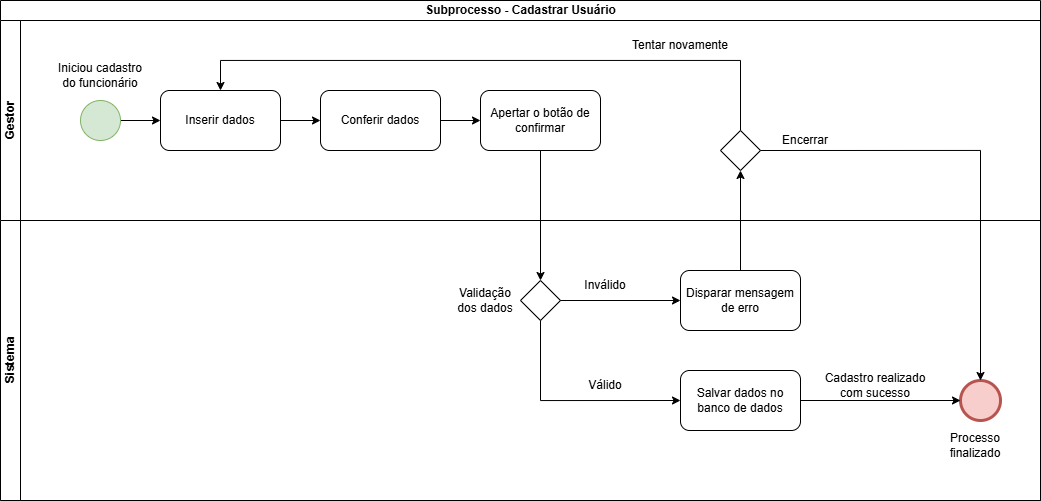

The diagram above was exported from draw.io. Its source (the exported page's mxGraphModel, read from the mxfile embedded in the PNG):
<mxGraphModel dx="1084" dy="591" grid="1" gridSize="10" guides="1" tooltips="1" connect="1" arrows="1" fold="1" page="1" pageScale="1" pageWidth="850" pageHeight="1100" math="0" shadow="0">
  <root>
    <mxCell id="mdbADIK2RFCdciiNjv1P-0" />
    <mxCell id="mdbADIK2RFCdciiNjv1P-1" parent="mdbADIK2RFCdciiNjv1P-0" />
    <mxCell id="mdbADIK2RFCdciiNjv1P-2" parent="mdbADIK2RFCdciiNjv1P-1" style="swimlane;childLayout=stackLayout;resizeParent=1;resizeParentMax=0;horizontal=1;startSize=20;horizontalStack=0;html=1;movable=1;resizable=1;rotatable=1;deletable=1;editable=1;locked=0;connectable=1;" value="Subprocesso - Cadastrar Usuário" vertex="1">
      <mxGeometry height="500" width="1040" x="80" y="60" as="geometry" />
    </mxCell>
    <mxCell id="mdbADIK2RFCdciiNjv1P-3" parent="mdbADIK2RFCdciiNjv1P-2" style="swimlane;startSize=20;horizontal=0;html=1;" value="Gestor" vertex="1">
      <mxGeometry height="200" width="1040" y="20" as="geometry" />
    </mxCell>
    <mxCell id="mdbADIK2RFCdciiNjv1P-4" edge="1" parent="mdbADIK2RFCdciiNjv1P-3" source="buQ2aXRQMHNe78aQLCFt-0" style="edgeStyle=orthogonalEdgeStyle;rounded=0;orthogonalLoop=1;jettySize=auto;html=1;exitX=1;exitY=0.5;exitDx=0;exitDy=0;entryX=0;entryY=0.5;entryDx=0;entryDy=0;" target="mdbADIK2RFCdciiNjv1P-8" value="">
      <mxGeometry relative="1" as="geometry">
        <mxPoint x="120" y="100" as="sourcePoint" />
      </mxGeometry>
    </mxCell>
    <mxCell id="mdbADIK2RFCdciiNjv1P-6" parent="mdbADIK2RFCdciiNjv1P-3" style="text;html=1;whiteSpace=wrap;strokeColor=none;fillColor=none;align=center;verticalAlign=middle;rounded=0;" value="Iniciou cadastro do funcionário" vertex="1">
      <mxGeometry height="30" width="90" x="55" y="40" as="geometry" />
    </mxCell>
    <mxCell id="mdbADIK2RFCdciiNjv1P-7" edge="1" parent="mdbADIK2RFCdciiNjv1P-3" source="mdbADIK2RFCdciiNjv1P-8" style="edgeStyle=orthogonalEdgeStyle;rounded=0;orthogonalLoop=1;jettySize=auto;html=1;exitX=1;exitY=0.5;exitDx=0;exitDy=0;entryX=0;entryY=0.5;entryDx=0;entryDy=0;" target="mdbADIK2RFCdciiNjv1P-11">
      <mxGeometry relative="1" as="geometry" />
    </mxCell>
    <mxCell id="mdbADIK2RFCdciiNjv1P-8" parent="mdbADIK2RFCdciiNjv1P-3" style="rounded=1;whiteSpace=wrap;html=1;" value="Inserir dados" vertex="1">
      <mxGeometry height="60" width="120" x="160" y="70" as="geometry" />
    </mxCell>
    <mxCell id="mdbADIK2RFCdciiNjv1P-9" edge="1" parent="mdbADIK2RFCdciiNjv1P-3" source="mdbADIK2RFCdciiNjv1P-14" style="edgeStyle=orthogonalEdgeStyle;rounded=0;orthogonalLoop=1;jettySize=auto;html=1;exitX=0.5;exitY=0;exitDx=0;exitDy=0;entryX=0.5;entryY=0;entryDx=0;entryDy=0;exitPerimeter=0;" target="mdbADIK2RFCdciiNjv1P-8">
      <mxGeometry relative="1" as="geometry">
        <Array as="points">
          <mxPoint x="740" y="40" />
          <mxPoint x="220" y="40" />
        </Array>
      </mxGeometry>
    </mxCell>
    <mxCell id="mdbADIK2RFCdciiNjv1P-10" edge="1" parent="mdbADIK2RFCdciiNjv1P-3" source="mdbADIK2RFCdciiNjv1P-11" style="edgeStyle=orthogonalEdgeStyle;rounded=0;orthogonalLoop=1;jettySize=auto;html=1;exitX=1;exitY=0.5;exitDx=0;exitDy=0;entryX=0;entryY=0.5;entryDx=0;entryDy=0;" target="mdbADIK2RFCdciiNjv1P-12" value="">
      <mxGeometry relative="1" as="geometry" />
    </mxCell>
    <mxCell id="mdbADIK2RFCdciiNjv1P-11" parent="mdbADIK2RFCdciiNjv1P-3" style="rounded=1;whiteSpace=wrap;html=1;" value="Conferir dados" vertex="1">
      <mxGeometry height="60" width="120" x="320" y="70" as="geometry" />
    </mxCell>
    <mxCell id="mdbADIK2RFCdciiNjv1P-12" parent="mdbADIK2RFCdciiNjv1P-3" style="rounded=1;whiteSpace=wrap;html=1;" value="Apertar o botão de confirmar" vertex="1">
      <mxGeometry height="60" width="120" x="480" y="70" as="geometry" />
    </mxCell>
    <mxCell id="mdbADIK2RFCdciiNjv1P-13" parent="mdbADIK2RFCdciiNjv1P-3" style="text;html=1;whiteSpace=wrap;strokeColor=none;fillColor=none;align=center;verticalAlign=middle;rounded=0;" value="Tentar novamente" vertex="1">
      <mxGeometry height="30" width="120" x="620" y="10" as="geometry" />
    </mxCell>
    <mxCell id="mdbADIK2RFCdciiNjv1P-14" parent="mdbADIK2RFCdciiNjv1P-3" style="strokeWidth=1;html=1;shape=mxgraph.flowchart.decision;whiteSpace=wrap;rounded=1;shadow=0;labelBackgroundColor=none;fontFamily=Verdana;fontSize=8;align=center;" value="" vertex="1">
      <mxGeometry height="40" width="40" x="720" y="110" as="geometry" />
    </mxCell>
    <mxCell id="mdbADIK2RFCdciiNjv1P-15" parent="mdbADIK2RFCdciiNjv1P-3" style="text;html=1;whiteSpace=wrap;strokeColor=none;fillColor=none;align=center;verticalAlign=middle;rounded=0;" value="Encerrar" vertex="1">
      <mxGeometry height="30" width="90" x="760" y="105" as="geometry" />
    </mxCell>
    <mxCell id="mdbADIK2RFCdciiNjv1P-16" parent="mdbADIK2RFCdciiNjv1P-3" style="rounded=1;whiteSpace=wrap;html=1;" value="Disparar mensagem de erro" vertex="1">
      <mxGeometry height="60" width="120" x="680" y="250" as="geometry" />
    </mxCell>
    <mxCell id="mdbADIK2RFCdciiNjv1P-17" parent="mdbADIK2RFCdciiNjv1P-3" style="text;html=1;whiteSpace=wrap;strokeColor=none;fillColor=none;align=center;verticalAlign=middle;rounded=0;" value="Inválido" vertex="1">
      <mxGeometry height="30" width="90" x="560" y="250" as="geometry" />
    </mxCell>
    <mxCell id="mdbADIK2RFCdciiNjv1P-19" parent="mdbADIK2RFCdciiNjv1P-3" style="rounded=1;whiteSpace=wrap;html=1;" value="Salvar dados no banco de dados" vertex="1">
      <mxGeometry height="60" width="120" x="680" y="350" as="geometry" />
    </mxCell>
    <mxCell id="mdbADIK2RFCdciiNjv1P-20" parent="mdbADIK2RFCdciiNjv1P-3" style="text;html=1;whiteSpace=wrap;strokeColor=none;fillColor=none;align=center;verticalAlign=middle;rounded=0;" value="Válido" vertex="1">
      <mxGeometry height="30" width="90" x="560" y="350" as="geometry" />
    </mxCell>
    <mxCell id="mdbADIK2RFCdciiNjv1P-22" parent="mdbADIK2RFCdciiNjv1P-3" style="text;html=1;whiteSpace=wrap;strokeColor=none;fillColor=none;align=center;verticalAlign=middle;rounded=0;" value="Cadastro realizado com sucesso" vertex="1">
      <mxGeometry height="30" width="110" x="820" y="350" as="geometry" />
    </mxCell>
    <mxCell id="mdbADIK2RFCdciiNjv1P-23" edge="1" parent="mdbADIK2RFCdciiNjv1P-3" source="mdbADIK2RFCdciiNjv1P-16" style="edgeStyle=orthogonalEdgeStyle;rounded=0;orthogonalLoop=1;jettySize=auto;html=1;exitX=0.5;exitY=0;exitDx=0;exitDy=0;entryX=0.5;entryY=1;entryDx=0;entryDy=0;entryPerimeter=0;" target="mdbADIK2RFCdciiNjv1P-14">
      <mxGeometry relative="1" as="geometry" />
    </mxCell>
    <mxCell id="buQ2aXRQMHNe78aQLCFt-0" parent="mdbADIK2RFCdciiNjv1P-3" style="ellipse;whiteSpace=wrap;html=1;aspect=fixed;fillColor=#d5e8d4;strokeColor=#82b366;" value="" vertex="1">
      <mxGeometry height="40" width="40" x="80" y="80" as="geometry" />
    </mxCell>
    <mxCell id="mdbADIK2RFCdciiNjv1P-25" parent="mdbADIK2RFCdciiNjv1P-2" style="swimlane;startSize=20;horizontal=0;html=1;" value="Sistema" vertex="1">
      <mxGeometry height="280" width="1040" y="220" as="geometry" />
    </mxCell>
    <mxCell id="mdbADIK2RFCdciiNjv1P-26" parent="mdbADIK2RFCdciiNjv1P-25" style="strokeWidth=1;html=1;shape=mxgraph.flowchart.decision;whiteSpace=wrap;rounded=1;shadow=0;labelBackgroundColor=none;fontFamily=Verdana;fontSize=8;align=center;" value="" vertex="1">
      <mxGeometry height="40" width="40" x="520" y="60" as="geometry" />
    </mxCell>
    <mxCell id="mdbADIK2RFCdciiNjv1P-27" parent="mdbADIK2RFCdciiNjv1P-25" style="text;html=1;whiteSpace=wrap;strokeColor=none;fillColor=none;align=center;verticalAlign=middle;rounded=0;" value="Validação dos dados" vertex="1">
      <mxGeometry height="30" width="70" x="450" y="65" as="geometry" />
    </mxCell>
    <mxCell id="mdbADIK2RFCdciiNjv1P-28" parent="mdbADIK2RFCdciiNjv1P-25" style="text;html=1;whiteSpace=wrap;strokeColor=none;fillColor=none;align=center;verticalAlign=middle;rounded=0;" value="Processo finalizado" vertex="1">
      <mxGeometry height="30" width="90" x="930" y="210" as="geometry" />
    </mxCell>
    <mxCell id="buQ2aXRQMHNe78aQLCFt-1" parent="mdbADIK2RFCdciiNjv1P-25" style="ellipse;whiteSpace=wrap;html=1;rounded=0;shadow=0;labelBackgroundColor=none;strokeWidth=3;fontFamily=Verdana;fontSize=8;align=center;fillColor=#f8cecc;strokeColor=#b85450;" value="" vertex="1">
      <mxGeometry height="40" width="40" x="960" y="160" as="geometry" />
    </mxCell>
    <mxCell id="mdbADIK2RFCdciiNjv1P-29" edge="1" parent="mdbADIK2RFCdciiNjv1P-2" source="mdbADIK2RFCdciiNjv1P-12" style="edgeStyle=orthogonalEdgeStyle;rounded=0;orthogonalLoop=1;jettySize=auto;html=1;entryX=0.5;entryY=0;entryDx=0;entryDy=0;entryPerimeter=0;exitX=0.5;exitY=1;exitDx=0;exitDy=0;" target="mdbADIK2RFCdciiNjv1P-26" value="">
      <mxGeometry relative="1" as="geometry">
        <mxPoint x="540" y="350" as="targetPoint" />
      </mxGeometry>
    </mxCell>
    <mxCell id="mdbADIK2RFCdciiNjv1P-30" edge="1" parent="mdbADIK2RFCdciiNjv1P-2" source="mdbADIK2RFCdciiNjv1P-26" style="edgeStyle=orthogonalEdgeStyle;rounded=0;orthogonalLoop=1;jettySize=auto;html=1;entryX=0;entryY=0.5;entryDx=0;entryDy=0;exitX=1;exitY=0.5;exitDx=0;exitDy=0;exitPerimeter=0;" target="mdbADIK2RFCdciiNjv1P-16" value="">
      <mxGeometry relative="1" as="geometry">
        <mxPoint x="560" y="300" as="sourcePoint" />
        <mxPoint x="590" y="300" as="targetPoint" />
      </mxGeometry>
    </mxCell>
    <mxCell id="mdbADIK2RFCdciiNjv1P-31" edge="1" parent="mdbADIK2RFCdciiNjv1P-2" source="mdbADIK2RFCdciiNjv1P-26" style="edgeStyle=orthogonalEdgeStyle;rounded=0;orthogonalLoop=1;jettySize=auto;html=1;exitX=0.5;exitY=1;exitDx=0;exitDy=0;exitPerimeter=0;entryX=0;entryY=0.5;entryDx=0;entryDy=0;" target="mdbADIK2RFCdciiNjv1P-19">
      <mxGeometry relative="1" as="geometry" />
    </mxCell>
    <mxCell id="mdbADIK2RFCdciiNjv1P-18" edge="1" parent="mdbADIK2RFCdciiNjv1P-2" source="mdbADIK2RFCdciiNjv1P-19" style="edgeStyle=orthogonalEdgeStyle;rounded=0;orthogonalLoop=1;jettySize=auto;html=1;exitX=1;exitY=0.5;exitDx=0;exitDy=0;entryX=0;entryY=0.5;entryDx=0;entryDy=0;" target="buQ2aXRQMHNe78aQLCFt-1">
      <mxGeometry relative="1" as="geometry">
        <mxPoint x="960" y="400" as="targetPoint" />
      </mxGeometry>
    </mxCell>
    <mxCell id="mdbADIK2RFCdciiNjv1P-24" edge="1" parent="mdbADIK2RFCdciiNjv1P-2" source="mdbADIK2RFCdciiNjv1P-14" style="edgeStyle=orthogonalEdgeStyle;rounded=0;orthogonalLoop=1;jettySize=auto;html=1;exitX=1;exitY=0.5;exitDx=0;exitDy=0;exitPerimeter=0;entryX=0.5;entryY=0;entryDx=0;entryDy=0;" target="buQ2aXRQMHNe78aQLCFt-1">
      <mxGeometry relative="1" as="geometry">
        <mxPoint x="980" y="380" as="targetPoint" />
      </mxGeometry>
    </mxCell>
  </root>
</mxGraphModel>